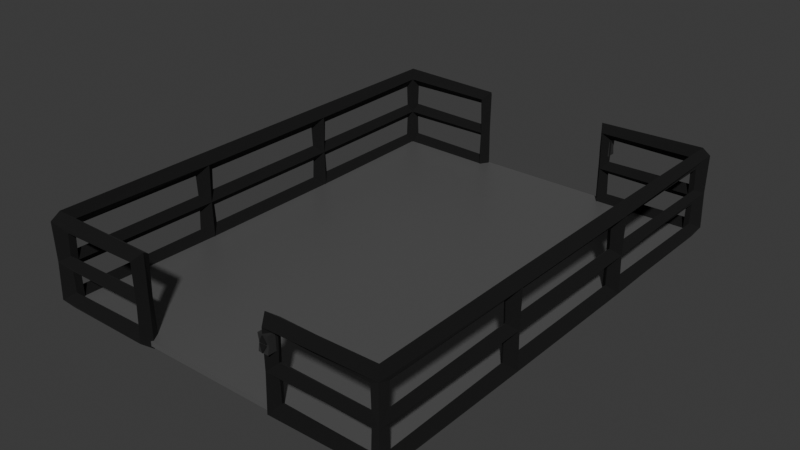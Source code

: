 # Source: Elevador.blend  (saved by Blender 5.1.29; exported with 4.5.12 LTS)
import bpy
from mathutils import Matrix  # noqa: F401  (used for matrix-valued properties, if any)

bpy.ops.wm.read_factory_settings(use_empty=True)
scene = bpy.context.scene
scene.name = 'Scene'

# ---- collections
col_collection = bpy.data.collections.new('Collection'); scene.collection.children.link(col_collection)

# ---- materials (node trees are filled in below, after node groups)
mat_chao = bpy.data.materials.new('Chao')
mat_grade = bpy.data.materials.new('Grade')
mat_contorno = bpy.data.materials.new('Contorno')
mat_contorno.use_backface_culling = True
mat_contorno.use_backface_culling_shadow = True
mat_vermelho = bpy.data.materials.new('Vermelho')
mat_dispositivo = bpy.data.materials.new('Dispositivo')
mat_verde = bpy.data.materials.new('Verde')

# ---- material node trees
mat_chao.use_nodes = True; mat_chao.node_tree.nodes.clear()
_N = mat_chao.node_tree.nodes; _L = mat_chao.node_tree.links
n0 = _N.new('ShaderNodeBsdfPrincipled'); n0.name = 'Principled BSDF'; n0.location = (-200, 100)
n0.inputs[0].default_value = (0.2509, 0.2509, 0.2509, 1.0)
n0.inputs[1].default_value = 0.6615
n0.inputs[2].default_value = 0.4231
n1 = _N.new('ShaderNodeOutputMaterial'); n1.name = 'Material Output'; n1.location = (200, 100)
_L.new(n0.outputs[0], n1.inputs[0])
n1.is_active_output = True
mat_grade.use_nodes = True; mat_grade.node_tree.nodes.clear()
_N = mat_grade.node_tree.nodes; _L = mat_grade.node_tree.links
n0 = _N.new('ShaderNodeBsdfPrincipled'); n0.name = 'Principled BSDF'; n0.location = (-200, 100)
n0.inputs[0].default_value = (0.8, 0.5609, 0.0, 1.0)
n1 = _N.new('ShaderNodeOutputMaterial'); n1.name = 'Material Output'; n1.location = (200, 100)
_L.new(n0.outputs[0], n1.inputs[0])
n1.is_active_output = True
mat_contorno.use_nodes = True; mat_contorno.node_tree.nodes.clear()
_N = mat_contorno.node_tree.nodes; _L = mat_contorno.node_tree.links
n0 = _N.new('ShaderNodeBsdfPrincipled'); n0.name = 'Principled BSDF'; n0.location = (-200, 100)
n0.inputs[0].default_value = (0.0, 0.0, 0.0, 1.0)
n0.inputs[2].default_value = 1.0
n1 = _N.new('ShaderNodeOutputMaterial'); n1.name = 'Material Output'; n1.location = (200, 100)
_L.new(n0.outputs[0], n1.inputs[0])
n1.is_active_output = True
mat_vermelho.use_nodes = True; mat_vermelho.node_tree.nodes.clear()
_N = mat_vermelho.node_tree.nodes; _L = mat_vermelho.node_tree.links
n0 = _N.new('ShaderNodeBsdfPrincipled'); n0.name = 'Principled BSDF'; n0.location = (-200, 100)
n0.inputs[0].default_value = (0.8, 0.0, 0.006974, 1.0)
n0.inputs[2].default_value = 1.0
n1 = _N.new('ShaderNodeOutputMaterial'); n1.name = 'Material Output'; n1.location = (200, 100)
_L.new(n0.outputs[0], n1.inputs[0])
n1.is_active_output = True
mat_dispositivo.use_nodes = True; mat_dispositivo.node_tree.nodes.clear()
_N = mat_dispositivo.node_tree.nodes; _L = mat_dispositivo.node_tree.links
n0 = _N.new('ShaderNodeBsdfPrincipled'); n0.name = 'Principled BSDF'; n0.location = (-200, 100)
n0.inputs[0].default_value = (0.03004, 0.03004, 0.03004, 1.0)
n1 = _N.new('ShaderNodeOutputMaterial'); n1.name = 'Material Output'; n1.location = (200, 100)
_L.new(n0.outputs[0], n1.inputs[0])
n1.is_active_output = True
mat_verde.use_nodes = True; mat_verde.node_tree.nodes.clear()
_N = mat_verde.node_tree.nodes; _L = mat_verde.node_tree.links
n0 = _N.new('ShaderNodeBsdfPrincipled'); n0.name = 'Principled BSDF'; n0.location = (-200, 100)
n0.inputs[0].default_value = (0.02594, 0.8, 0.0, 1.0)
n0.inputs[2].default_value = 1.0
n1 = _N.new('ShaderNodeOutputMaterial'); n1.name = 'Material Output'; n1.location = (200, 100)
_L.new(n0.outputs[0], n1.inputs[0])
n1.is_active_output = True

# ---- world
world_world = bpy.data.worlds.new('World'); scene.world = world_world
world_world.use_nodes = True; world_world.node_tree.nodes.clear()
_N = world_world.node_tree.nodes; _L = world_world.node_tree.links
n0 = _N.new('ShaderNodeOutputWorld'); n0.name = 'World Output'; n0.location = (200, 100)
n1 = _N.new('ShaderNodeBackground'); n1.name = 'Background'; n1.location = (-200, 100)
n1.inputs[0].default_value = (0.05088, 0.05088, 0.05088, 1.0)
_L.new(n1.outputs[0], n0.inputs[0])
n0.is_active_output = True
world_world.color = (0.05088, 0.05088, 0.05088)
world_world.sun_shadow_jitter_overblur = 0.0

# ---- meshes
me_cube = bpy.data.meshes.new('Cube')
me_cube.from_pydata([(-1.0, -1.0, -1.0), (-1.0, -1.0, -0.4566), (-1.0, 1.0, -1.0), (-1.0, 1.0, -0.4566), (1.0, -1.0, -1.0), (1.0, -1.0, -0.4566), (1.0, 1.0, -1.0), (1.0, 1.0, -0.4566)], [], [(0, 1, 3, 2), (2, 3, 7, 6), (6, 7, 5, 4), (4, 5, 1, 0), (2, 6, 4, 0), (7, 3, 1, 5)])
_uv = me_cube.uv_layers.new(name='UVMap')
_uv.uv.foreach_set('vector', [0.375, 0.0, 0.625, 0.0, 0.625, 0.25, 0.375, 0.25, 0.375, 0.25, 0.625, 0.25, 0.625, 0.5, 0.375, 0.5, 0.375, 0.5, 0.625, 0.5, 0.625, 0.75, 0.375, 0.75, 0.375, 0.75, 0.625, 0.75, 0.625, 1.0, 0.375, 1.0, 0.125, 0.5, 0.375, 0.5, 0.375, 0.75, 0.125, 0.75, 0.625, 0.5, 0.875, 0.5, 0.875, 0.75, 0.625, 0.75])
me_cube.materials.append(mat_chao)
me_cube.update()
me_plane_001 = bpy.data.meshes.new('Plane.001')
me_plane_001.from_pydata([(-1.0, -1.0, -0.04317), (1.0, -1.0, -0.04317), (-1.0, 1.0, -0.04317), (1.0, 1.0, -0.04317), (-1.0, -1.0, 0.1292), (1.0, -1.0, 0.1292), (-1.0, 1.0, 0.1292), (1.0, 1.0, 0.1292), (-1.0, -1.0, 0.3083), (1.0, -1.0, 0.3083), (-1.0, 1.0, 0.3083), (1.0, 1.0, 0.3083), (-0.4223, -1.0, -0.04317), (0.4223, -1.0, -0.04317), (0.4223, 1.0, -0.04317), (-0.4223, 1.0, -0.04317), (-0.4223, -1.0, 0.1292), (0.4223, -1.0, 0.1292), (0.4223, 1.0, 0.1292), (-0.4223, 1.0, 0.1292), (-0.4223, -1.0, 0.3083), (0.4223, -1.0, 0.3083), (0.4223, 1.0, 0.3083), (-0.4223, 1.0, 0.3083), (-1.0, 0.3333, -0.04317), (-1.0, -0.3333, -0.04317), (1.0, -0.3333, -0.04317), (1.0, 0.3333, -0.04317), (-1.0, 0.3333, 0.1292), (-1.0, -0.3333, 0.1292), (1.0, -0.3333, 0.1292), (1.0, 0.3333, 0.1292), (-1.0, 0.3333, 0.3083), (-1.0, -0.3333, 0.3083), (1.0, -0.3333, 0.3083), (1.0, 0.3333, 0.3083)], [], [(31, 7, 11, 35), (15, 2, 6, 19), (13, 1, 5, 17), (27, 3, 7, 31), (25, 0, 4, 29), (29, 4, 8, 33), (19, 6, 10, 23), (17, 5, 9, 21), (4, 16, 20, 8), (7, 18, 22, 11), (0, 12, 16, 4), (3, 14, 18, 7), (6, 28, 32, 10), (28, 29, 33, 32), (2, 24, 28, 6), (24, 25, 29, 28), (1, 26, 30, 5), (26, 27, 31, 30), (5, 30, 34, 9), (30, 31, 35, 34)])
_uv = me_plane_001.uv_layers.new(name='UVMap')
_uv.uv.foreach_set('vector', [1.0, 0.6667, 1.0, 1.0, 1.0, 1.0, 1.0, 0.6667, 0.3333, 1.0, 0.0, 1.0, 0.0, 1.0, 0.3333, 1.0, 0.6667, 0.0, 1.0, 0.0, 1.0, 0.0, 0.6667, 0.0, 1.0, 0.6667, 1.0, 1.0, 1.0, 1.0, 1.0, 0.6667, 0.0, 0.3333, 0.0, 0.0, 0.0, 0.0, 0.0, 0.3333, 0.0, 0.3333, 0.0, 0.0, 0.0, 0.0, 0.0, 0.3333, 0.3333, 1.0, 0.0, 1.0, 0.0, 1.0, 0.3333, 1.0, 0.6667, 0.0, 1.0, 0.0, 1.0, 0.0, 0.6667, 0.0, 0.0, 0.0, 0.3333, 0.0, 0.3333, 0.0, 0.0, 0.0, 1.0, 1.0, 0.6667, 1.0, 0.6667, 1.0, 1.0, 1.0, 0.0, 0.0, 0.3333, 0.0, 0.3333, 0.0, 0.0, 0.0, 1.0, 1.0, 0.6667, 1.0, 0.6667, 1.0, 1.0, 1.0, 0.0, 1.0, 0.0, 0.6667, 0.0, 0.6667, 0.0, 1.0, 0.0, 0.6667, 0.0, 0.3333, 0.0, 0.3333, 0.0, 0.6667, 0.0, 1.0, 0.0, 0.6667, 0.0, 0.6667, 0.0, 1.0, 0.0, 0.6667, 0.0, 0.3333, 0.0, 0.3333, 0.0, 0.6667, 1.0, 0.0, 1.0, 0.3333, 1.0, 0.3333, 1.0, 0.0, 1.0, 0.3333, 1.0, 0.6667, 1.0, 0.6667, 1.0, 0.3333, 1.0, 0.0, 1.0, 0.3333, 1.0, 0.3333, 1.0, 0.0, 1.0, 0.3333, 1.0, 0.6667, 1.0, 0.6667, 1.0, 0.3333])
me_plane_001.materials.append(mat_grade)
me_plane_001.materials.append(mat_chao)
me_plane_001.materials.append(mat_contorno)
me_plane_001.update()
me_cube_004 = bpy.data.meshes.new('Cube.004')
me_cube_004.from_pydata([(-1.0, 0.09697, -1.0), (2.328e-16, 0.09697, 1.0), (-1.0, 1.0, -1.0), (4.165e-16, 1.0, 1.0), (1.0, 0.09697, -1.0), (1.0, 1.0, -1.0), (1.7, 6.53, 0.7919), (1.7, 4.895, -4.729), (1.7, 0.8875, 1.369), (1.7, -0.7479, -4.152), (-1.665, 7.194, 0.724), (-1.665, 5.559, -4.797), (-1.665, 0.8875, 1.369), (-1.665, -0.7479, -4.152), (1.7, 5.712, -1.969), (1.7, 0.7373, -1.46), (-1.665, 0.7373, -1.46), (-1.665, 6.376, -2.036), (1.0, -0.08016, -1.724), (1.724e-08, -1.23, -3.606), (1.0, 0.7698, -1.903), (-6.089e-08, -0.3803, -3.786), (-1.0, -0.08016, -1.724), (-1.0, 0.7698, -1.903)], [], [(0, 1, 3, 2), (2, 3, 5), (5, 3, 1, 4), (4, 1, 0), (2, 5, 4, 0), (14, 7, 9, 15), (15, 9, 13, 16), (16, 13, 11, 17), (17, 11, 7, 14), (8, 12, 10, 6), (13, 9, 7, 11), (10, 17, 14, 6), (12, 16, 17, 10), (8, 15, 16, 12), (6, 14, 15, 8), (18, 19, 21, 20), (20, 21, 23), (23, 21, 19, 22), (22, 19, 18), (20, 23, 22, 18)])
me_cube_004.polygons.foreach_set('material_index', [0, 0, 0, 0, 0, 1, 1, 1, 1, 1, 1, 1, 1, 1, 1, 2, 2, 2, 2, 2])
_uv = me_cube_004.uv_layers.new(name='UVMap')
_uv.uv.foreach_set('vector', [0.375, 0.0, 0.625, 0.0, 0.625, 0.25, 0.375, 0.25, 0.375, 0.25, 0.625, 0.5, 0.375, 0.5, 0.375, 0.5, 0.625, 0.5, 0.625, 0.75, 0.375, 0.75, 0.375, 0.75, 0.625, 1.0, 0.375, 1.0, 0.125, 0.5, 0.375, 0.5, 0.375, 0.75, 0.125, 0.75, 0.5, 0.0, 0.625, 0.0, 0.625, 0.25, 0.5, 0.25, 0.5, 0.25, 0.625, 0.25, 0.625, 0.5, 0.5, 0.5, 0.5, 0.5, 0.625, 0.5, 0.625, 0.75, 0.5, 0.75, 0.5, 0.75, 0.625, 0.75, 0.625, 1.0, 0.5, 1.0, 0.125, 0.5, 0.375, 0.5, 0.375, 0.75, 0.125, 0.75, 0.625, 0.5, 0.875, 0.5, 0.875, 0.75, 0.625, 0.75, 0.375, 0.75, 0.5, 0.75, 0.5, 1.0, 0.375, 1.0, 0.375, 0.5, 0.5, 0.5, 0.5, 0.75, 0.375, 0.75, 0.375, 0.25, 0.5, 0.25, 0.5, 0.5, 0.375, 0.5, 0.375, 0.0, 0.5, 0.0, 0.5, 0.25, 0.375, 0.25, 0.375, 0.0, 0.625, 0.0, 0.625, 0.25, 0.375, 0.25, 0.375, 0.25, 0.625, 0.5, 0.375, 0.5, 0.375, 0.5, 0.625, 0.5, 0.625, 0.75, 0.375, 0.75, 0.375, 0.75, 0.625, 1.0, 0.375, 1.0, 0.125, 0.5, 0.375, 0.5, 0.375, 0.75, 0.125, 0.75])
me_cube_004.materials.append(mat_vermelho)
me_cube_004.materials.append(mat_dispositivo)
me_cube_004.materials.append(mat_verde)
me_cube_004.materials.append(mat_contorno)
me_cube_004.update()
me_cube_005 = bpy.data.meshes.new('Cube.005')
me_cube_005.from_pydata([(-1.009, -1.615, 0.5478), (-0.008588, -1.615, 2.548), (-1.009, -0.7116, 0.5478), (-0.008588, -0.7116, 2.548), (0.9914, -1.615, 0.5478), (0.9914, -0.7116, 0.5478), (1.691, 4.818, 2.34), (1.691, 3.183, -3.181), (1.691, -0.8241, 2.917), (1.691, -2.46, -2.604), (-1.674, 5.482, 2.272), (-1.674, 3.847, -3.249), (-1.674, -0.8241, 2.917), (-1.674, -2.46, -2.604), (1.691, 4.001, -0.4208), (1.691, -0.9743, 0.08797), (-1.674, -0.9743, 0.08797), (-1.674, 4.665, -0.4887), (0.9914, -1.792, -0.1761), (-0.008588, -2.942, -2.058), (0.9914, -0.9419, -0.3554), (-0.008588, -2.092, -2.238), (-1.009, -1.792, -0.1761), (-1.009, -0.9419, -0.3554)], [], [(0, 1, 3, 2), (2, 3, 5), (5, 3, 1, 4), (4, 1, 0), (2, 5, 4, 0), (14, 7, 9, 15), (15, 9, 13, 16), (16, 13, 11, 17), (17, 11, 7, 14), (8, 12, 10, 6), (13, 9, 7, 11), (10, 17, 14, 6), (12, 16, 17, 10), (8, 15, 16, 12), (6, 14, 15, 8), (18, 19, 21, 20), (20, 21, 23), (23, 21, 19, 22), (22, 19, 18), (20, 23, 22, 18)])
me_cube_005.polygons.foreach_set('material_index', [0, 0, 0, 0, 0, 1, 1, 1, 1, 1, 1, 1, 1, 1, 1, 2, 2, 2, 2, 2])
_uv = me_cube_005.uv_layers.new(name='UVMap')
_uv.uv.foreach_set('vector', [0.375, 0.0, 0.625, 0.0, 0.625, 0.25, 0.375, 0.25, 0.375, 0.25, 0.625, 0.5, 0.375, 0.5, 0.375, 0.5, 0.625, 0.5, 0.625, 0.75, 0.375, 0.75, 0.375, 0.75, 0.625, 1.0, 0.375, 1.0, 0.125, 0.5, 0.375, 0.5, 0.375, 0.75, 0.125, 0.75, 0.5, 0.0, 0.625, 0.0, 0.625, 0.25, 0.5, 0.25, 0.5, 0.25, 0.625, 0.25, 0.625, 0.5, 0.5, 0.5, 0.5, 0.5, 0.625, 0.5, 0.625, 0.75, 0.5, 0.75, 0.5, 0.75, 0.625, 0.75, 0.625, 1.0, 0.5, 1.0, 0.125, 0.5, 0.375, 0.5, 0.375, 0.75, 0.125, 0.75, 0.625, 0.5, 0.875, 0.5, 0.875, 0.75, 0.625, 0.75, 0.375, 0.75, 0.5, 0.75, 0.5, 1.0, 0.375, 1.0, 0.375, 0.5, 0.5, 0.5, 0.5, 0.75, 0.375, 0.75, 0.375, 0.25, 0.5, 0.25, 0.5, 0.5, 0.375, 0.5, 0.375, 0.0, 0.5, 0.0, 0.5, 0.25, 0.375, 0.25, 0.375, 0.0, 0.625, 0.0, 0.625, 0.25, 0.375, 0.25, 0.375, 0.25, 0.625, 0.5, 0.375, 0.5, 0.375, 0.5, 0.625, 0.5, 0.625, 0.75, 0.375, 0.75, 0.375, 0.75, 0.625, 1.0, 0.375, 1.0, 0.125, 0.5, 0.375, 0.5, 0.375, 0.75, 0.125, 0.75])
me_cube_005.materials.append(mat_vermelho)
me_cube_005.materials.append(mat_dispositivo)
me_cube_005.materials.append(mat_verde)
me_cube_005.materials.append(mat_contorno)
me_cube_005.update()

# ---- objects
ob_chao = bpy.data.objects.new('Chao', me_cube)
ob_grade = bpy.data.objects.new('Grade', me_plane_001)
ob_dispositivo = bpy.data.objects.new('Dispositivo', me_cube_004)
ob_dispositivo_001 = bpy.data.objects.new('Dispositivo.001', me_cube_005)

# ---- transforms, parenting, visibility, modifiers, constraints
ob_chao.location = (0.008637, -0.003394, 0.106)
ob_chao.scale = (0.8362, 1.1, -0.04153)
ob_grade.location = (0.00596, -0.002175, 0.1885)
ob_grade.scale = (0.8233, 1.092, 1.0)
_m = ob_grade.modifiers.new('Wireframe', 'WIREFRAME')
_m.thickness = 0.132
_m.use_boundary = True
_m.use_relative_offset = True
_m = ob_grade.modifiers.new('Solidify', 'SOLIDIFY')
_m.thickness = -0.015
_m.material_offset = 2
_m.material_offset_rim = 2
_m.use_flip_normals = True
ob_dispositivo.location = (0.3545, -1.143, 0.4169)
ob_dispositivo.rotation_euler = (-2.969, -0.0, -3.142)
ob_dispositivo.scale = (0.01359, 0.007903, 0.01345)
_m = ob_dispositivo.modifiers.new('Solidify', 'SOLIDIFY')
_m.thickness = -0.22
_m.material_offset = 3
_m.material_offset_rim = 3
_m.use_flip_normals = True
ob_dispositivo_001.location = (0.3541, 1.113, 0.4144)
ob_dispositivo_001.rotation_euler = (-2.969, -0.0, -6.283)
ob_dispositivo_001.scale = (0.01359, 0.007903, 0.01345)
_m = ob_dispositivo_001.modifiers.new('Solidify', 'SOLIDIFY')
_m.thickness = -0.22
_m.material_offset = 3
_m.material_offset_rim = 3
_m.use_flip_normals = True

# ---- collection membership
col_collection.objects.link(ob_chao)
col_collection.objects.link(ob_grade)
col_collection.objects.link(ob_dispositivo)
col_collection.objects.link(ob_dispositivo_001)

# ---- scene / render settings (as saved in the file)
scene.frame_start = 1; scene.frame_end = 250; scene.frame_set(191)
scene.render.engine = 'BLENDER_EEVEE_NEXT'
scene.render.bake_bias = 0.0
scene.render.bake_samples = 0
scene.cycles.sampling_pattern = 'TABULATED_SOBOL'
scene.eevee.use_volume_custom_range = False
bpy.context.view_layer.update()

# ---- added for rendering (the .blend has no active camera and no usable light): camera, sun
cam_auto = bpy.data.cameras.new('AutoCamera')
cam_auto.lens = 50.0
cam_auto.sensor_width = 36.0
cam_auto.clip_end = 1000.0
ob_auto_camera = bpy.data.objects.new('AutoCamera', cam_auto)
scene.collection.objects.link(ob_auto_camera)
ob_auto_camera.location = (2.69949, -3.23922, 2.47597)
ob_auto_camera.rotation_euler = (1.09748, -7.21219e-08, 0.694738)
scene.camera = ob_auto_camera
light_auto_sun = bpy.data.lights.new('AutoSun', 'SUN')
light_auto_sun.energy = 3.0
light_auto_sun.angle = 0.0523599
ob_auto_sun = bpy.data.objects.new('AutoSun', light_auto_sun)
scene.collection.objects.link(ob_auto_sun)
ob_auto_sun.rotation_euler = (0.872665, 0.174533, 0.523599)
bpy.context.view_layer.update()
